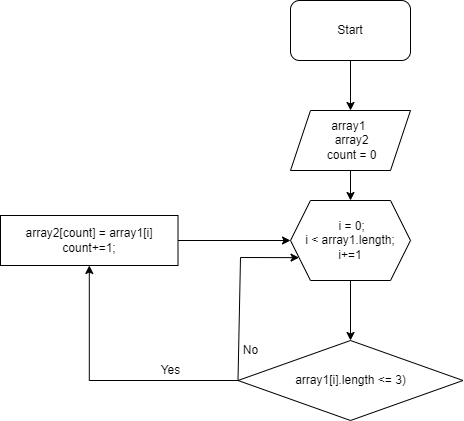

The diagram above was exported from draw.io. Its source (the exported page's mxGraphModel, read from the mxfile embedded in the PNG):
<mxGraphModel dx="929" dy="511" grid="1" gridSize="10" guides="1" tooltips="1" connect="1" arrows="1" fold="1" page="1" pageScale="1" pageWidth="827" pageHeight="1169" math="0" shadow="0">
  <root>
    <mxCell id="0" />
    <mxCell id="1" parent="0" />
    <mxCell id="DnkCzbvQFBXvj7n7dTfT-9" value="" style="edgeStyle=orthogonalEdgeStyle;rounded=0;orthogonalLoop=1;jettySize=auto;html=1;" parent="1" source="DnkCzbvQFBXvj7n7dTfT-1" target="DnkCzbvQFBXvj7n7dTfT-2" edge="1">
      <mxGeometry relative="1" as="geometry" />
    </mxCell>
    <mxCell id="DnkCzbvQFBXvj7n7dTfT-1" value="Start" style="rounded=1;whiteSpace=wrap;html=1;" parent="1" vertex="1">
      <mxGeometry x="380" y="80" width="120" height="60" as="geometry" />
    </mxCell>
    <mxCell id="DnkCzbvQFBXvj7n7dTfT-8" value="" style="edgeStyle=orthogonalEdgeStyle;rounded=0;orthogonalLoop=1;jettySize=auto;html=1;" parent="1" source="DnkCzbvQFBXvj7n7dTfT-2" target="DnkCzbvQFBXvj7n7dTfT-3" edge="1">
      <mxGeometry relative="1" as="geometry" />
    </mxCell>
    <mxCell id="DnkCzbvQFBXvj7n7dTfT-2" value="array1&amp;nbsp;&lt;br&gt;&amp;nbsp;array2&lt;br&gt;&amp;nbsp;count = 0" style="shape=parallelogram;perimeter=parallelogramPerimeter;whiteSpace=wrap;html=1;fixedSize=1;" parent="1" vertex="1">
      <mxGeometry x="380" y="190" width="120" height="60" as="geometry" />
    </mxCell>
    <mxCell id="DnkCzbvQFBXvj7n7dTfT-7" value="" style="edgeStyle=orthogonalEdgeStyle;rounded=0;orthogonalLoop=1;jettySize=auto;html=1;" parent="1" source="DnkCzbvQFBXvj7n7dTfT-3" target="DnkCzbvQFBXvj7n7dTfT-4" edge="1">
      <mxGeometry relative="1" as="geometry" />
    </mxCell>
    <mxCell id="DnkCzbvQFBXvj7n7dTfT-3" value="&amp;nbsp;i = 0;&lt;br&gt;i &amp;lt; array1.length;&lt;br&gt;i+=1" style="shape=hexagon;perimeter=hexagonPerimeter2;whiteSpace=wrap;html=1;fixedSize=1;" parent="1" vertex="1">
      <mxGeometry x="380" y="280" width="120" height="80" as="geometry" />
    </mxCell>
    <mxCell id="B7fp_Nzf1htRCQnwWERk-2" value="" style="edgeStyle=orthogonalEdgeStyle;rounded=0;orthogonalLoop=1;jettySize=auto;html=1;" parent="1" source="DnkCzbvQFBXvj7n7dTfT-4" target="DnkCzbvQFBXvj7n7dTfT-5" edge="1">
      <mxGeometry relative="1" as="geometry" />
    </mxCell>
    <mxCell id="DnkCzbvQFBXvj7n7dTfT-4" value="array1[i].length &amp;lt;= 3)" style="rhombus;whiteSpace=wrap;html=1;" parent="1" vertex="1">
      <mxGeometry x="327.5" y="420" width="225" height="80" as="geometry" />
    </mxCell>
    <mxCell id="DnkCzbvQFBXvj7n7dTfT-17" value="" style="edgeStyle=orthogonalEdgeStyle;rounded=0;orthogonalLoop=1;jettySize=auto;html=1;" parent="1" source="DnkCzbvQFBXvj7n7dTfT-5" target="DnkCzbvQFBXvj7n7dTfT-3" edge="1">
      <mxGeometry relative="1" as="geometry" />
    </mxCell>
    <mxCell id="DnkCzbvQFBXvj7n7dTfT-5" value="array2[count] = array1[i]&lt;br&gt;count+=1;" style="whiteSpace=wrap;html=1;" parent="1" vertex="1">
      <mxGeometry x="90" y="295" width="177.5" height="50" as="geometry" />
    </mxCell>
    <mxCell id="B7fp_Nzf1htRCQnwWERk-4" value="" style="endArrow=classic;html=1;rounded=0;exitX=0;exitY=0.5;exitDx=0;exitDy=0;entryX=0;entryY=0.75;entryDx=0;entryDy=0;" parent="1" source="DnkCzbvQFBXvj7n7dTfT-4" target="DnkCzbvQFBXvj7n7dTfT-3" edge="1">
      <mxGeometry width="50" height="50" relative="1" as="geometry">
        <mxPoint x="560" y="330" as="sourcePoint" />
        <mxPoint x="400" y="345" as="targetPoint" />
        <Array as="points">
          <mxPoint x="330" y="337" />
        </Array>
      </mxGeometry>
    </mxCell>
    <mxCell id="B7fp_Nzf1htRCQnwWERk-6" value="Yes" style="text;html=1;align=center;verticalAlign=middle;resizable=0;points=[];autosize=1;strokeColor=none;fillColor=none;" parent="1" vertex="1">
      <mxGeometry x="240" y="440" width="40" height="20" as="geometry" />
    </mxCell>
    <mxCell id="B7fp_Nzf1htRCQnwWERk-10" value="No" style="text;html=1;align=center;verticalAlign=middle;resizable=0;points=[];autosize=1;strokeColor=none;fillColor=none;" parent="1" vertex="1">
      <mxGeometry x="325" y="420" width="30" height="20" as="geometry" />
    </mxCell>
  </root>
</mxGraphModel>